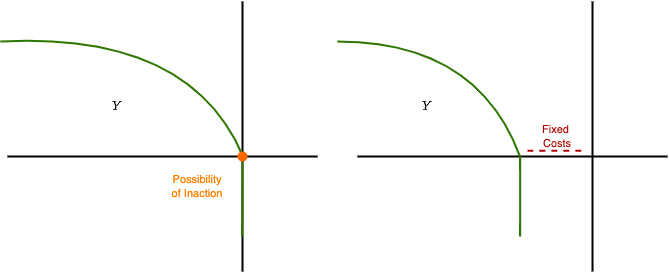

The diagram above was exported from draw.io. Its source (the exported page's mxGraphModel, read from the mxfile embedded in the PNG):
<mxGraphModel dx="711" dy="361" grid="1" gridSize="10" guides="1" tooltips="1" connect="1" arrows="1" fold="1" page="1" pageScale="1" pageWidth="850" pageHeight="1100" math="1" shadow="0">
  <root>
    <mxCell id="0" />
    <mxCell id="1" parent="0" />
    <mxCell id="2" value="" style="line;strokeWidth=2;direction=south;html=1;" vertex="1" parent="1">
      <mxGeometry x="320" y="120" width="10" height="270" as="geometry" />
    </mxCell>
    <mxCell id="4" value="" style="line;strokeWidth=2;html=1;" vertex="1" parent="1">
      <mxGeometry x="90" y="270" width="310" height="10" as="geometry" />
    </mxCell>
    <mxCell id="5" value="" style="line;strokeWidth=2;direction=south;html=1;" vertex="1" parent="1">
      <mxGeometry x="670" y="120" width="10" height="270" as="geometry" />
    </mxCell>
    <mxCell id="6" value="" style="line;strokeWidth=2;html=1;" vertex="1" parent="1">
      <mxGeometry x="440" y="270" width="310" height="10" as="geometry" />
    </mxCell>
    <mxCell id="7" value="" style="endArrow=none;html=1;entryX=0.75;entryY=0.5;entryDx=0;entryDy=0;entryPerimeter=0;curved=1;fillColor=#60a917;strokeColor=#2D7600;strokeWidth=2;" edge="1" parent="1">
      <mxGeometry width="50" height="50" relative="1" as="geometry">
        <mxPoint x="83" y="160" as="sourcePoint" />
        <mxPoint x="325.5" y="275" as="targetPoint" />
        <Array as="points">
          <mxPoint x="273" y="150" />
        </Array>
      </mxGeometry>
    </mxCell>
    <mxCell id="8" value="&lt;br&gt;" style="endArrow=none;html=1;rounded=1;labelBackgroundColor=default;strokeColor=#2D7600;fontFamily=Helvetica;fontSize=11;fontColor=default;shape=connector;curved=1;fillColor=#60a917;strokeWidth=2;startArrow=none;" edge="1" parent="1" source="19">
      <mxGeometry width="50" height="50" relative="1" as="geometry">
        <mxPoint x="324.66" y="355" as="sourcePoint" />
        <mxPoint x="324.66" y="275" as="targetPoint" />
      </mxGeometry>
    </mxCell>
    <mxCell id="10" value="" style="endArrow=none;html=1;entryX=0.75;entryY=0.5;entryDx=0;entryDy=0;entryPerimeter=0;curved=1;fillColor=#60a917;strokeColor=#2D7600;strokeWidth=2;" edge="1" parent="1">
      <mxGeometry width="50" height="50" relative="1" as="geometry">
        <mxPoint x="420" y="160" as="sourcePoint" />
        <mxPoint x="602.5" y="275" as="targetPoint" />
        <Array as="points">
          <mxPoint x="560" y="160" />
        </Array>
      </mxGeometry>
    </mxCell>
    <mxCell id="11" value="" style="endArrow=none;html=1;rounded=1;labelBackgroundColor=default;strokeColor=#2D7600;fontFamily=Helvetica;fontSize=11;fontColor=default;shape=connector;curved=1;fillColor=#60a917;strokeWidth=2;" edge="1" parent="1">
      <mxGeometry width="50" height="50" relative="1" as="geometry">
        <mxPoint x="602.6600000000001" y="355" as="sourcePoint" />
        <mxPoint x="602.6600000000001" y="275" as="targetPoint" />
      </mxGeometry>
    </mxCell>
    <mxCell id="12" value="" style="endArrow=none;dashed=1;html=1;rounded=1;labelBackgroundColor=default;strokeColor=#B20000;fontFamily=Helvetica;fontSize=11;fontColor=default;shape=connector;curved=1;fillColor=#e51400;strokeWidth=2;" edge="1" parent="1">
      <mxGeometry width="50" height="50" relative="1" as="geometry">
        <mxPoint x="610" y="269.31" as="sourcePoint" />
        <mxPoint x="670" y="269.31" as="targetPoint" />
      </mxGeometry>
    </mxCell>
    <mxCell id="13" value="Fixed&amp;nbsp;&lt;br&gt;Costs" style="text;html=1;strokeColor=none;fillColor=none;align=center;verticalAlign=middle;whiteSpace=wrap;rounded=0;fontFamily=Helvetica;fontSize=11;fontColor=#b20300;" vertex="1" parent="1">
      <mxGeometry x="610" y="240" width="60" height="30" as="geometry" />
    </mxCell>
    <mxCell id="15" value="$$Y$$" style="text;html=1;strokeColor=none;fillColor=none;align=center;verticalAlign=middle;whiteSpace=wrap;rounded=0;fontFamily=Helvetica;fontSize=11;fontColor=default;" vertex="1" parent="1">
      <mxGeometry x="170" y="210" width="60" height="30" as="geometry" />
    </mxCell>
    <mxCell id="16" value="$$Y$$" style="text;html=1;strokeColor=none;fillColor=none;align=center;verticalAlign=middle;whiteSpace=wrap;rounded=0;fontFamily=Helvetica;fontSize=11;fontColor=default;" vertex="1" parent="1">
      <mxGeometry x="480" y="210" width="60" height="30" as="geometry" />
    </mxCell>
    <mxCell id="17" value="Possibility of Inaction" style="text;html=1;strokeColor=none;fillColor=none;align=center;verticalAlign=middle;whiteSpace=wrap;rounded=0;fontFamily=Helvetica;fontSize=11;fontColor=#FF8000;" vertex="1" parent="1">
      <mxGeometry x="250" y="290" width="60" height="30" as="geometry" />
    </mxCell>
    <mxCell id="20" value="" style="endArrow=none;html=1;rounded=1;labelBackgroundColor=default;strokeColor=#2D7600;fontFamily=Helvetica;fontSize=11;fontColor=default;shape=connector;curved=1;fillColor=#60a917;strokeWidth=2;" edge="1" parent="1" target="19">
      <mxGeometry width="50" height="50" relative="1" as="geometry">
        <mxPoint x="324.6600000000001" y="355" as="sourcePoint" />
        <mxPoint x="324.6600000000001" y="275" as="targetPoint" />
      </mxGeometry>
    </mxCell>
    <mxCell id="19" value="" style="ellipse;whiteSpace=wrap;html=1;fontFamily=Helvetica;fontSize=11;fontColor=#000000;fillColor=#fa6800;strokeColor=none;" vertex="1" parent="1">
      <mxGeometry x="320" y="270" width="10" height="10" as="geometry" />
    </mxCell>
  </root>
</mxGraphModel>